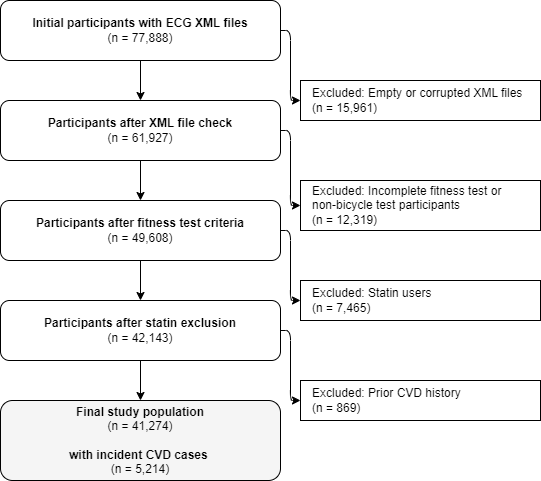

The diagram above was exported from draw.io. Its source (the exported page's mxGraphModel, read from the mxfile embedded in the PNG):
<mxGraphModel dx="737" dy="703" grid="1" gridSize="10" guides="1" tooltips="1" connect="1" arrows="1" fold="1" page="1" pageScale="1" pageWidth="827" pageHeight="1169" math="0" shadow="0">
  <root>
    <mxCell id="0" />
    <mxCell id="1" parent="0" />
    <mxCell id="2" value="&lt;b&gt;Initial participants with ECG XML files&lt;br&gt;&lt;/b&gt;(n = 77,888)" style="rounded=1;whiteSpace=wrap;html=1;" parent="1" vertex="1">
      <mxGeometry x="240" y="40" width="280" height="60" as="geometry" />
    </mxCell>
    <mxCell id="3" value="Excluded: Empty or corrupted XML files&#10;(n = 15,961)" style="rounded=0;whiteSpace=wrap;html=1;align=left;spacingLeft=10;" parent="1" vertex="1">
      <mxGeometry x="540" y="120" width="240" height="40" as="geometry" />
    </mxCell>
    <mxCell id="4" value="" style="endArrow=classic;html=1;exitX=0.5;exitY=1;entryX=0.5;entryY=0;" parent="1" source="2" target="5" edge="1">
      <mxGeometry width="50" height="50" relative="1" as="geometry" />
    </mxCell>
    <mxCell id="5" value="&lt;b&gt;Participants after XML file check&lt;br&gt;&lt;/b&gt;(n = 61,927)" style="rounded=1;whiteSpace=wrap;html=1;" parent="1" vertex="1">
      <mxGeometry x="240" y="140" width="280" height="60" as="geometry" />
    </mxCell>
    <mxCell id="6" value="Excluded: Incomplete fitness test or&#10;non-bicycle test participants&#10;(n = 12,319)" style="rounded=0;whiteSpace=wrap;html=1;align=left;spacingLeft=10;" parent="1" vertex="1">
      <mxGeometry x="540" y="220" width="240" height="50" as="geometry" />
    </mxCell>
    <mxCell id="7" value="" style="endArrow=classic;html=1;exitX=0.5;exitY=1;" parent="1" source="5" target="8" edge="1">
      <mxGeometry width="50" height="50" relative="1" as="geometry" />
    </mxCell>
    <mxCell id="8" value="&lt;b&gt;Participants after fitness test criteria&lt;/b&gt;&lt;br&gt;(n = 49,608)" style="rounded=1;whiteSpace=wrap;html=1;" parent="1" vertex="1">
      <mxGeometry x="240" y="240" width="280" height="60" as="geometry" />
    </mxCell>
    <mxCell id="9" value="Excluded: Statin users&#10;(n = 7,465)" style="rounded=0;whiteSpace=wrap;html=1;align=left;spacingLeft=10;" parent="1" vertex="1">
      <mxGeometry x="540" y="320" width="240" height="40" as="geometry" />
    </mxCell>
    <mxCell id="10" value="" style="endArrow=classic;html=1;exitX=0.5;exitY=1;" parent="1" source="8" target="11" edge="1">
      <mxGeometry width="50" height="50" relative="1" as="geometry" />
    </mxCell>
    <mxCell id="11" value="&lt;b&gt;Participants after statin exclusion&lt;/b&gt;&lt;br&gt;(n = 42,143)" style="rounded=1;whiteSpace=wrap;html=1;" parent="1" vertex="1">
      <mxGeometry x="240" y="340" width="280" height="60" as="geometry" />
    </mxCell>
    <mxCell id="12" value="Excluded: Prior CVD history&#10;(n = 869)" style="rounded=0;whiteSpace=wrap;html=1;align=left;spacingLeft=10;" parent="1" vertex="1">
      <mxGeometry x="540" y="420" width="240" height="40" as="geometry" />
    </mxCell>
    <mxCell id="13" value="" style="endArrow=classic;html=1;exitX=0.5;exitY=1;" parent="1" source="11" target="14" edge="1">
      <mxGeometry width="50" height="50" relative="1" as="geometry" />
    </mxCell>
    <mxCell id="14" value="&lt;b&gt;Final study population&lt;/b&gt;&lt;br&gt;(n = 41,274)&lt;br&gt;&lt;br&gt;&lt;b&gt;with incident CVD cases&lt;/b&gt;&amp;nbsp;&lt;div&gt;&lt;span style=&quot;color: rgb(0, 0, 0);&quot;&gt;(n = 5,214)&lt;/span&gt;&lt;/div&gt;" style="rounded=1;whiteSpace=wrap;html=1;fillColor=#f5f5f5;" parent="1" vertex="1">
      <mxGeometry x="240" y="440" width="280" height="80" as="geometry" />
    </mxCell>
    <mxCell id="15" value="" style="endArrow=classic;html=1;exitX=1;exitY=0.5;entryX=0;entryY=0.5;edgeStyle=orthogonalEdgeStyle;" parent="1" source="2" target="3" edge="1">
      <mxGeometry width="50" height="50" relative="1" as="geometry">
        <mxPoint x="520" y="70" as="sourcePoint" />
        <mxPoint x="540" y="140" as="targetPoint" />
      </mxGeometry>
    </mxCell>
    <mxCell id="16" value="" style="endArrow=classic;html=1;exitX=1;exitY=0.5;entryX=0;entryY=0.5;edgeStyle=orthogonalEdgeStyle;" parent="1" source="5" target="6" edge="1">
      <mxGeometry width="50" height="50" relative="1" as="geometry" />
    </mxCell>
    <mxCell id="17" value="" style="endArrow=classic;html=1;exitX=1;exitY=0.5;entryX=0;entryY=0.5;edgeStyle=orthogonalEdgeStyle;" parent="1" source="8" target="9" edge="1">
      <mxGeometry width="50" height="50" relative="1" as="geometry" />
    </mxCell>
    <mxCell id="18" value="" style="endArrow=classic;html=1;exitX=1;exitY=0.5;entryX=0;entryY=0.5;edgeStyle=orthogonalEdgeStyle;" parent="1" source="11" target="12" edge="1">
      <mxGeometry width="50" height="50" relative="1" as="geometry" />
    </mxCell>
  </root>
</mxGraphModel>